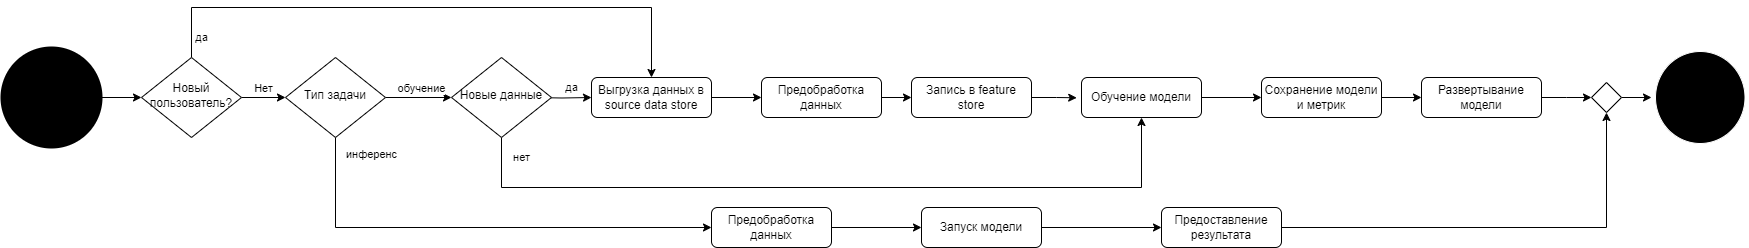

The diagram above was exported from draw.io. Its source (the exported page's mxGraphModel, read from the mxfile embedded in the PNG):
<mxGraphModel dx="2074" dy="1142" grid="1" gridSize="10" guides="1" tooltips="1" connect="1" arrows="1" fold="1" page="1" pageScale="1" pageWidth="827" pageHeight="1169" math="0" shadow="0">
  <root>
    <mxCell id="WIyWlLk6GJQsqaUBKTNV-0" />
    <mxCell id="WIyWlLk6GJQsqaUBKTNV-1" parent="WIyWlLk6GJQsqaUBKTNV-0" />
    <mxCell id="m3WnHlsH0RquivbfJJxf-14" value="Нет" style="edgeStyle=orthogonalEdgeStyle;rounded=0;orthogonalLoop=1;jettySize=auto;html=1;entryX=0;entryY=0.5;entryDx=0;entryDy=0;verticalAlign=bottom;" edge="1" parent="WIyWlLk6GJQsqaUBKTNV-1" source="WIyWlLk6GJQsqaUBKTNV-6" target="WIyWlLk6GJQsqaUBKTNV-10">
      <mxGeometry relative="1" as="geometry" />
    </mxCell>
    <mxCell id="m3WnHlsH0RquivbfJJxf-19" value="да" style="edgeStyle=orthogonalEdgeStyle;rounded=0;orthogonalLoop=1;jettySize=auto;html=1;" edge="1" parent="WIyWlLk6GJQsqaUBKTNV-1" source="WIyWlLk6GJQsqaUBKTNV-6" target="WIyWlLk6GJQsqaUBKTNV-7">
      <mxGeometry x="-0.931" y="-10" relative="1" as="geometry">
        <mxPoint x="220" y="10" as="targetPoint" />
        <Array as="points">
          <mxPoint x="220" y="10" />
          <mxPoint x="680" y="10" />
        </Array>
        <mxPoint as="offset" />
      </mxGeometry>
    </mxCell>
    <mxCell id="WIyWlLk6GJQsqaUBKTNV-6" value="Новый пользователь?" style="rhombus;whiteSpace=wrap;html=1;shadow=0;fontFamily=Helvetica;fontSize=12;align=center;strokeWidth=1;spacing=6;spacingTop=-4;" parent="WIyWlLk6GJQsqaUBKTNV-1" vertex="1">
      <mxGeometry x="170" y="60" width="100" height="80" as="geometry" />
    </mxCell>
    <mxCell id="m3WnHlsH0RquivbfJJxf-20" style="edgeStyle=orthogonalEdgeStyle;rounded=0;orthogonalLoop=1;jettySize=auto;html=1;exitX=1;exitY=0.5;exitDx=0;exitDy=0;entryX=0;entryY=0.5;entryDx=0;entryDy=0;" edge="1" parent="WIyWlLk6GJQsqaUBKTNV-1" source="WIyWlLk6GJQsqaUBKTNV-7" target="m3WnHlsH0RquivbfJJxf-7">
      <mxGeometry relative="1" as="geometry" />
    </mxCell>
    <mxCell id="WIyWlLk6GJQsqaUBKTNV-7" value="Выгрузка данных в source data store" style="rounded=1;whiteSpace=wrap;html=1;fontSize=12;glass=0;strokeWidth=1;shadow=0;" parent="WIyWlLk6GJQsqaUBKTNV-1" vertex="1">
      <mxGeometry x="620" y="80" width="120" height="40" as="geometry" />
    </mxCell>
    <mxCell id="m3WnHlsH0RquivbfJJxf-4" value="обучение" style="edgeStyle=orthogonalEdgeStyle;rounded=0;orthogonalLoop=1;jettySize=auto;html=1;entryX=0;entryY=0.5;entryDx=0;entryDy=0;verticalAlign=bottom;" edge="1" parent="WIyWlLk6GJQsqaUBKTNV-1" source="WIyWlLk6GJQsqaUBKTNV-10" target="m3WnHlsH0RquivbfJJxf-18">
      <mxGeometry x="0.0909" relative="1" as="geometry">
        <mxPoint x="460" y="100" as="targetPoint" />
        <mxPoint as="offset" />
      </mxGeometry>
    </mxCell>
    <mxCell id="m3WnHlsH0RquivbfJJxf-13" value="инференс" style="edgeStyle=orthogonalEdgeStyle;rounded=0;orthogonalLoop=1;jettySize=auto;html=1;" edge="1" parent="WIyWlLk6GJQsqaUBKTNV-1" source="WIyWlLk6GJQsqaUBKTNV-10">
      <mxGeometry x="-0.9254" y="36" relative="1" as="geometry">
        <mxPoint x="740" y="230" as="targetPoint" />
        <Array as="points">
          <mxPoint x="364" y="230" />
        </Array>
        <mxPoint as="offset" />
      </mxGeometry>
    </mxCell>
    <mxCell id="WIyWlLk6GJQsqaUBKTNV-10" value="Тип задачи" style="rhombus;whiteSpace=wrap;html=1;shadow=0;fontFamily=Helvetica;fontSize=12;align=center;strokeWidth=1;spacing=6;spacingTop=-4;" parent="WIyWlLk6GJQsqaUBKTNV-1" vertex="1">
      <mxGeometry x="314" y="60" width="100" height="80" as="geometry" />
    </mxCell>
    <mxCell id="m3WnHlsH0RquivbfJJxf-32" style="edgeStyle=orthogonalEdgeStyle;rounded=0;orthogonalLoop=1;jettySize=auto;html=1;" edge="1" parent="WIyWlLk6GJQsqaUBKTNV-1" source="WIyWlLk6GJQsqaUBKTNV-12" target="m3WnHlsH0RquivbfJJxf-30">
      <mxGeometry relative="1" as="geometry" />
    </mxCell>
    <mxCell id="WIyWlLk6GJQsqaUBKTNV-12" value="Предобработка данных" style="rounded=1;whiteSpace=wrap;html=1;fontSize=12;glass=0;strokeWidth=1;shadow=0;" parent="WIyWlLk6GJQsqaUBKTNV-1" vertex="1">
      <mxGeometry x="740" y="210" width="120" height="40" as="geometry" />
    </mxCell>
    <mxCell id="m3WnHlsH0RquivbfJJxf-1" style="edgeStyle=orthogonalEdgeStyle;rounded=0;orthogonalLoop=1;jettySize=auto;html=1;entryX=0;entryY=0.5;entryDx=0;entryDy=0;" edge="1" parent="WIyWlLk6GJQsqaUBKTNV-1" source="m3WnHlsH0RquivbfJJxf-0" target="WIyWlLk6GJQsqaUBKTNV-6">
      <mxGeometry relative="1" as="geometry" />
    </mxCell>
    <mxCell id="m3WnHlsH0RquivbfJJxf-0" value="" style="strokeWidth=2;html=1;shape=mxgraph.flowchart.start_2;whiteSpace=wrap;fillColor=#000000;" vertex="1" parent="WIyWlLk6GJQsqaUBKTNV-1">
      <mxGeometry x="30" y="50" width="100" height="100" as="geometry" />
    </mxCell>
    <mxCell id="m3WnHlsH0RquivbfJJxf-15" value="да" style="edgeStyle=orthogonalEdgeStyle;rounded=0;orthogonalLoop=1;jettySize=auto;html=1;exitX=1;exitY=0.5;exitDx=0;exitDy=0;entryX=0;entryY=0.5;entryDx=0;entryDy=0;" edge="1" parent="WIyWlLk6GJQsqaUBKTNV-1" target="WIyWlLk6GJQsqaUBKTNV-7">
      <mxGeometry x="0.3389" y="10" relative="1" as="geometry">
        <mxPoint x="560" y="100" as="sourcePoint" />
        <mxPoint as="offset" />
      </mxGeometry>
    </mxCell>
    <mxCell id="m3WnHlsH0RquivbfJJxf-5" value="" style="ellipse;html=1;shape=endState;fillColor=#000000;strokeColor=#FFFFFF;" vertex="1" parent="WIyWlLk6GJQsqaUBKTNV-1">
      <mxGeometry x="1680" y="50" width="97.5" height="100" as="geometry" />
    </mxCell>
    <mxCell id="m3WnHlsH0RquivbfJJxf-21" style="edgeStyle=orthogonalEdgeStyle;rounded=0;orthogonalLoop=1;jettySize=auto;html=1;entryX=0;entryY=0.5;entryDx=0;entryDy=0;" edge="1" parent="WIyWlLk6GJQsqaUBKTNV-1" source="m3WnHlsH0RquivbfJJxf-7" target="m3WnHlsH0RquivbfJJxf-9">
      <mxGeometry relative="1" as="geometry" />
    </mxCell>
    <mxCell id="m3WnHlsH0RquivbfJJxf-7" value="Предобработка данных" style="rounded=1;whiteSpace=wrap;html=1;fontSize=12;glass=0;strokeWidth=1;shadow=0;" vertex="1" parent="WIyWlLk6GJQsqaUBKTNV-1">
      <mxGeometry x="790" y="80" width="120" height="40" as="geometry" />
    </mxCell>
    <mxCell id="m3WnHlsH0RquivbfJJxf-23" style="edgeStyle=orthogonalEdgeStyle;rounded=0;orthogonalLoop=1;jettySize=auto;html=1;entryX=-0.04;entryY=0.507;entryDx=0;entryDy=0;entryPerimeter=0;" edge="1" parent="WIyWlLk6GJQsqaUBKTNV-1" source="m3WnHlsH0RquivbfJJxf-9" target="m3WnHlsH0RquivbfJJxf-22">
      <mxGeometry relative="1" as="geometry" />
    </mxCell>
    <mxCell id="m3WnHlsH0RquivbfJJxf-9" value="Запись в feature store" style="rounded=1;whiteSpace=wrap;html=1;fontSize=12;glass=0;strokeWidth=1;shadow=0;" vertex="1" parent="WIyWlLk6GJQsqaUBKTNV-1">
      <mxGeometry x="940" y="80" width="120" height="40" as="geometry" />
    </mxCell>
    <mxCell id="m3WnHlsH0RquivbfJJxf-37" value="нет" style="edgeStyle=orthogonalEdgeStyle;rounded=0;orthogonalLoop=1;jettySize=auto;html=1;entryX=0.5;entryY=1;entryDx=0;entryDy=0;exitX=0.5;exitY=1;exitDx=0;exitDy=0;" edge="1" parent="WIyWlLk6GJQsqaUBKTNV-1" source="m3WnHlsH0RquivbfJJxf-18" target="m3WnHlsH0RquivbfJJxf-22">
      <mxGeometry x="-0.9474" y="20" relative="1" as="geometry">
        <mxPoint x="1140" y="140" as="targetPoint" />
        <mxPoint x="520" y="160" as="sourcePoint" />
        <Array as="points">
          <mxPoint x="530" y="190" />
          <mxPoint x="1170" y="190" />
        </Array>
        <mxPoint as="offset" />
      </mxGeometry>
    </mxCell>
    <mxCell id="m3WnHlsH0RquivbfJJxf-18" value="Новые данные" style="rhombus;whiteSpace=wrap;html=1;shadow=0;fontFamily=Helvetica;fontSize=12;align=center;strokeWidth=1;spacing=6;spacingTop=-4;" vertex="1" parent="WIyWlLk6GJQsqaUBKTNV-1">
      <mxGeometry x="480" y="60" width="100" height="80" as="geometry" />
    </mxCell>
    <mxCell id="m3WnHlsH0RquivbfJJxf-26" style="edgeStyle=orthogonalEdgeStyle;rounded=0;orthogonalLoop=1;jettySize=auto;html=1;entryX=0;entryY=0.5;entryDx=0;entryDy=0;" edge="1" parent="WIyWlLk6GJQsqaUBKTNV-1" source="m3WnHlsH0RquivbfJJxf-22" target="m3WnHlsH0RquivbfJJxf-25">
      <mxGeometry relative="1" as="geometry" />
    </mxCell>
    <mxCell id="m3WnHlsH0RquivbfJJxf-22" value="Обучение модели" style="rounded=1;whiteSpace=wrap;html=1;fontSize=12;glass=0;strokeWidth=1;shadow=0;" vertex="1" parent="WIyWlLk6GJQsqaUBKTNV-1">
      <mxGeometry x="1110" y="80" width="120" height="40" as="geometry" />
    </mxCell>
    <mxCell id="m3WnHlsH0RquivbfJJxf-28" style="edgeStyle=orthogonalEdgeStyle;rounded=0;orthogonalLoop=1;jettySize=auto;html=1;" edge="1" parent="WIyWlLk6GJQsqaUBKTNV-1" source="m3WnHlsH0RquivbfJJxf-25" target="m3WnHlsH0RquivbfJJxf-27">
      <mxGeometry relative="1" as="geometry" />
    </mxCell>
    <mxCell id="m3WnHlsH0RquivbfJJxf-25" value="Сохранение модели&lt;br&gt;и метрик" style="rounded=1;whiteSpace=wrap;html=1;fontSize=12;glass=0;strokeWidth=1;shadow=0;" vertex="1" parent="WIyWlLk6GJQsqaUBKTNV-1">
      <mxGeometry x="1290" y="80" width="120" height="40" as="geometry" />
    </mxCell>
    <mxCell id="m3WnHlsH0RquivbfJJxf-29" style="edgeStyle=orthogonalEdgeStyle;rounded=0;orthogonalLoop=1;jettySize=auto;html=1;" edge="1" parent="WIyWlLk6GJQsqaUBKTNV-1" source="m3WnHlsH0RquivbfJJxf-27">
      <mxGeometry relative="1" as="geometry">
        <mxPoint x="1620" y="100" as="targetPoint" />
      </mxGeometry>
    </mxCell>
    <mxCell id="m3WnHlsH0RquivbfJJxf-27" value="Развертывание модели" style="rounded=1;whiteSpace=wrap;html=1;fontSize=12;glass=0;strokeWidth=1;shadow=0;" vertex="1" parent="WIyWlLk6GJQsqaUBKTNV-1">
      <mxGeometry x="1450" y="80" width="120" height="40" as="geometry" />
    </mxCell>
    <mxCell id="m3WnHlsH0RquivbfJJxf-33" style="edgeStyle=orthogonalEdgeStyle;rounded=0;orthogonalLoop=1;jettySize=auto;html=1;" edge="1" parent="WIyWlLk6GJQsqaUBKTNV-1" source="m3WnHlsH0RquivbfJJxf-30" target="m3WnHlsH0RquivbfJJxf-31">
      <mxGeometry relative="1" as="geometry" />
    </mxCell>
    <mxCell id="m3WnHlsH0RquivbfJJxf-30" value="Запуск модели" style="rounded=1;whiteSpace=wrap;html=1;fontSize=12;glass=0;strokeWidth=1;shadow=0;" vertex="1" parent="WIyWlLk6GJQsqaUBKTNV-1">
      <mxGeometry x="950" y="210" width="120" height="40" as="geometry" />
    </mxCell>
    <mxCell id="m3WnHlsH0RquivbfJJxf-34" style="edgeStyle=orthogonalEdgeStyle;rounded=0;orthogonalLoop=1;jettySize=auto;html=1;exitX=1;exitY=0.5;exitDx=0;exitDy=0;" edge="1" parent="WIyWlLk6GJQsqaUBKTNV-1" source="m3WnHlsH0RquivbfJJxf-31" target="m3WnHlsH0RquivbfJJxf-35">
      <mxGeometry relative="1" as="geometry">
        <mxPoint x="1640" y="130" as="targetPoint" />
        <Array as="points">
          <mxPoint x="1635" y="230" />
        </Array>
      </mxGeometry>
    </mxCell>
    <mxCell id="m3WnHlsH0RquivbfJJxf-31" value="Предоставление результата" style="rounded=1;whiteSpace=wrap;html=1;fontSize=12;glass=0;strokeWidth=1;shadow=0;" vertex="1" parent="WIyWlLk6GJQsqaUBKTNV-1">
      <mxGeometry x="1190" y="210" width="120" height="40" as="geometry" />
    </mxCell>
    <mxCell id="m3WnHlsH0RquivbfJJxf-36" style="edgeStyle=orthogonalEdgeStyle;rounded=0;orthogonalLoop=1;jettySize=auto;html=1;entryX=0;entryY=0.5;entryDx=0;entryDy=0;" edge="1" parent="WIyWlLk6GJQsqaUBKTNV-1" source="m3WnHlsH0RquivbfJJxf-35" target="m3WnHlsH0RquivbfJJxf-5">
      <mxGeometry relative="1" as="geometry" />
    </mxCell>
    <mxCell id="m3WnHlsH0RquivbfJJxf-35" value="" style="rhombus;" vertex="1" parent="WIyWlLk6GJQsqaUBKTNV-1">
      <mxGeometry x="1620" y="85" width="30" height="30" as="geometry" />
    </mxCell>
  </root>
</mxGraphModel>